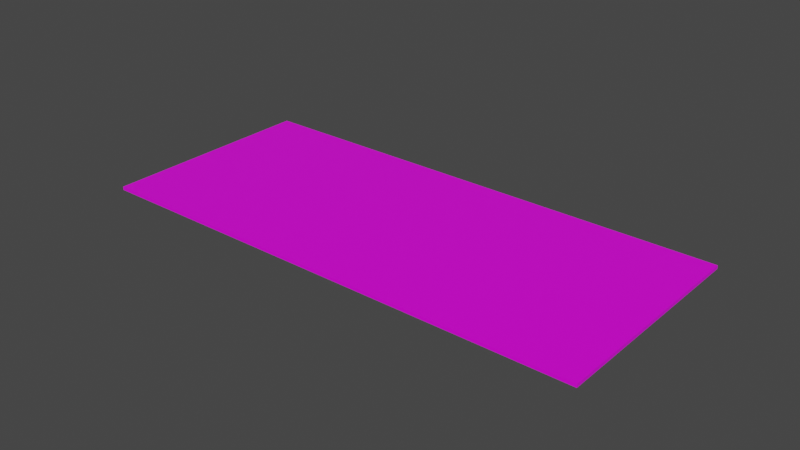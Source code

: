 # Source: 1000kr.blend  (saved by Blender 3.1.7; exported with 4.5.12 LTS)
import bpy
from mathutils import Matrix  # noqa: F401  (used for matrix-valued properties, if any)

bpy.ops.wm.read_factory_settings(use_empty=True)
scene = bpy.context.scene
scene.name = 'Scene'

# ---- collections
col_collection = bpy.data.collections.new('Collection'); scene.collection.children.link(col_collection)

# ---- images (referenced by path relative to the original .blend; pixels are not part of the script)
import os
ASSET_DIR = os.environ.get("B2B_ASSET_DIR", "")  # directory of the original .blend (textures are referenced by path, not embedded)
HERE = os.path.dirname(os.path.abspath(__file__))  # packed textures are extracted next to this script under _unpacked/

def load_image(name, relpath, width, height, colorspace="sRGB"):
    """Load a texture the original file referenced (path relative to the .blend, or extracted next to this script)."""
    p = next((c for c in (os.path.join(HERE, relpath), os.path.join(ASSET_DIR, relpath)) if relpath and os.path.exists(c)), "")
    if p:
        img = bpy.data.images.load(p, check_existing=True)
        img.name = name
    else:  # same state as the original file: an image datablock whose file is absent (Cycles renders it pink)
        img = bpy.data.images.new(name, width, height)
        img.source = "FILE"
        img.filepath = "//" + (relpath or name)
    img.colorspace_settings.name = colorspace
    return img
img_1000_lille_red_jpg = load_image('1000_lille_red.jpg', '1000_lille_red.jpg', 1024, 1024, 'sRGB')

# ---- materials (node trees are filled in below, after node groups)
mat_material = bpy.data.materials.new('Material')
mat_material.alpha_threshold = 0.0
mat_material.use_transparent_shadow = False
mat_material.line_color = (0.0, 0.0, 0.0, 1.0)

# ---- material node trees
mat_material.use_nodes = True; mat_material.node_tree.nodes.clear()
_N = mat_material.node_tree.nodes; _L = mat_material.node_tree.links
n0 = _N.new('ShaderNodeOutputMaterial'); n0.name = 'Material Output'; n0.location = (300, 300)
n1 = _N.new('ShaderNodeBsdfPrincipled'); n1.name = 'Principled BSDF'; n1.location = (10, 300)
n1.distribution = 'GGX'
n1.subsurface_method = 'RANDOM_WALK_SKIN'
n1.inputs[2].default_value = 0.4
n1.inputs[3].default_value = 1.45
n1.inputs[27].default_value = (0.0, 0.0, 0.0, 1.0)
n1.inputs[28].default_value = 1.0
n2 = _N.new('ShaderNodeTexImage'); n2.name = 'Image Texture'; n2.location = (-280, 270)
n2.image = img_1000_lille_red_jpg
_L.new(n1.outputs[0], n0.inputs[0])
_L.new(n2.outputs[0], n1.inputs[0])
n0.is_active_output = True

# ---- world
world_world = bpy.data.worlds.new('World'); scene.world = world_world
world_world.use_nodes = True; world_world.node_tree.nodes.clear()
_N = world_world.node_tree.nodes; _L = world_world.node_tree.links
n0 = _N.new('ShaderNodeOutputWorld'); n0.name = 'World Output'; n0.location = (300, 300)
n1 = _N.new('ShaderNodeBackground'); n1.name = 'Background'; n1.location = (10, 300)
n1.inputs[0].default_value = (0.05088, 0.05088, 0.05088, 1.0)
_L.new(n1.outputs[0], n0.inputs[0])
n0.is_active_output = True
world_world.color = (0.05088, 0.05088, 0.05088)
world_world.use_sun_shadow = False
world_world.sun_shadow_jitter_overblur = 0.0

# ---- meshes
me_cube = bpy.data.meshes.new('Cube')
me_cube.from_pydata([(0.0825, 0.036, 0.0005381), (0.0825, 0.036, -0.0005381), (0.0825, -0.036, 0.0005381), (0.0825, -0.036, -0.0005381), (-0.0825, 0.036, 0.0005381), (-0.0825, 0.036, -0.0005381), (-0.0825, -0.036, 0.0005381), (-0.0825, -0.036, -0.0005381)], [], [(0, 4, 6, 2), (3, 2, 6, 7), (7, 6, 4, 5), (5, 1, 3, 7), (1, 0, 2, 3), (5, 4, 0, 1)])
_uv = me_cube.uv_layers.new(name='UVMap')
_uv.uv.foreach_set('vector', [0.4861, 0.9401, 0.00218, 0.9391, 0.002464, 0.04108, 0.4878, 0.03944, 0.7464, 0.95, 0.9964, 0.95, 0.9964, 1.0, 0.7464, 1.0, 0.5602, 0.9533, 0.8102, 0.9533, 0.8102, 0.9951, 0.5602, 0.9951, 0.989, 0.9433, 0.5057, 0.9406, 0.5057, 0.04014, 0.9888, 0.03857, 0.357, 0.9522, 0.607, 0.9522, 0.607, 0.9935, 0.357, 0.9935, 0.3882, 0.9512, 0.6382, 0.9512, 0.6382, 0.9931, 0.3882, 0.9931])
me_cube.materials.append(mat_material)
me_cube.use_remesh_preserve_volume = False
me_cube.use_remesh_preserve_attributes = False
me_cube.use_mirror_vertex_groups = False
me_cube.update()

# ---- objects
ob_cube = bpy.data.objects.new('Cube', me_cube)

# ---- transforms, parenting, visibility, modifiers, constraints
ob_cube.location = (0.0, 0.0, 0.0)
ob_cube.lock_rotations_4d = False
ob_cube.empty_display_type = 'ARROWS'
ob_cube.lineart.crease_threshold = 0.0

# ---- collection membership
col_collection.objects.link(ob_cube)

# ---- scene / render settings (as saved in the file)
scene.frame_start = 1; scene.frame_end = 250; scene.frame_set(1)
scene.render.engine = 'BLENDER_EEVEE_NEXT'
scene.cycles.sampling_pattern = 'TABULATED_SOBOL'
scene.cycles.use_light_tree = False
scene.cycles.bake_type = 'NORMAL'
scene.view_settings.view_transform = 'Filmic'
bpy.context.view_layer.update()

# ---- added for rendering (the .blend has no active camera and no usable light): camera, sun
cam_auto = bpy.data.cameras.new('AutoCamera')
cam_auto.lens = 50.0
cam_auto.sensor_width = 36.0
cam_auto.clip_end = 1000.0
ob_auto_camera = bpy.data.objects.new('AutoCamera', cam_auto)
scene.collection.objects.link(ob_auto_camera)
ob_auto_camera.location = (0.185045, -0.222054, 0.148036)
ob_auto_camera.rotation_euler = (1.09748, -7.21219e-08, 0.694738)
scene.camera = ob_auto_camera
light_auto_sun = bpy.data.lights.new('AutoSun', 'SUN')
light_auto_sun.energy = 3.0
light_auto_sun.angle = 0.0523599
ob_auto_sun = bpy.data.objects.new('AutoSun', light_auto_sun)
scene.collection.objects.link(ob_auto_sun)
ob_auto_sun.rotation_euler = (0.872665, 0.174533, 0.523599)
bpy.context.view_layer.update()
